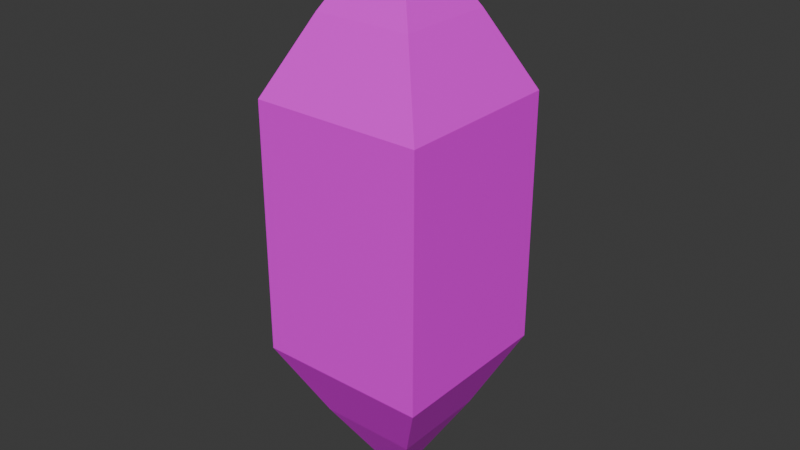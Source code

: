 # Source: savecrystal.blend  (saved by Blender 4.2.66; exported with 4.5.12 LTS)
import bpy
from mathutils import Matrix  # noqa: F401  (used for matrix-valued properties, if any)

bpy.ops.wm.read_factory_settings(use_empty=True)
scene = bpy.context.scene
scene.name = 'Scene'

# ---- collections
col_collection = bpy.data.collections.new('Collection'); scene.collection.children.link(col_collection)

# ---- images (referenced by path relative to the original .blend; pixels are not part of the script)
import os
ASSET_DIR = os.environ.get("B2B_ASSET_DIR", "")  # directory of the original .blend (textures are referenced by path, not embedded)
HERE = os.path.dirname(os.path.abspath(__file__))  # packed textures are extracted next to this script under _unpacked/

def load_image(name, relpath, width, height, colorspace="sRGB"):
    """Load a texture the original file referenced (path relative to the .blend, or extracted next to this script)."""
    p = next((c for c in (os.path.join(HERE, relpath), os.path.join(ASSET_DIR, relpath)) if relpath and os.path.exists(c)), "")
    if p:
        img = bpy.data.images.load(p, check_existing=True)
        img.name = name
    else:  # same state as the original file: an image datablock whose file is absent (Cycles renders it pink)
        img = bpy.data.images.new(name, width, height)
        img.source = "FILE"
        img.filepath = "//" + (relpath or name)
    img.colorspace_settings.name = colorspace
    return img
img_savecrystal_png = load_image('savecrystal.png', 'savecrystal.png', 1024, 1024, 'sRGB')

# ---- materials (node trees are filled in below, after node groups)
mat_crystal = bpy.data.materials.new('crystal')

# ---- material node trees
mat_crystal.use_nodes = True; mat_crystal.node_tree.nodes.clear()
_N = mat_crystal.node_tree.nodes; _L = mat_crystal.node_tree.links
n0 = _N.new('ShaderNodeBsdfPrincipled'); n0.name = 'Principled BSDF'; n0.location = (10, 300)
n1 = _N.new('ShaderNodeOutputMaterial'); n1.name = 'Material Output'; n1.location = (300, 300)
n2 = _N.new('ShaderNodeTexImage'); n2.name = 'Image Texture'; n2.location = (-280, 280)
n2.image = img_savecrystal_png
n2.interpolation = 'Closest'
_L.new(n0.outputs[0], n1.inputs[0])
_L.new(n2.outputs[0], n0.inputs[0])
n1.is_active_output = True

# ---- world
world_world = bpy.data.worlds.new('World'); scene.world = world_world
world_world.use_nodes = True; world_world.node_tree.nodes.clear()
_N = world_world.node_tree.nodes; _L = world_world.node_tree.links
n0 = _N.new('ShaderNodeOutputWorld'); n0.name = 'World Output'; n0.location = (300, 300)
n1 = _N.new('ShaderNodeBackground'); n1.name = 'Background'; n1.location = (10, 300)
n1.inputs[0].default_value = (0.05088, 0.05088, 0.05088, 1.0)
_L.new(n1.outputs[0], n0.inputs[0])
n0.is_active_output = True
world_world.color = (0.05088, 0.05088, 0.05088)
world_world.sun_shadow_jitter_overblur = 0.0

# ---- meshes
me_cube_001 = bpy.data.meshes.new('Cube.001')
me_cube_001.from_pydata([(-1.0, -1.0, 0.0), (-1.0, 1.0, 0.0), (1.0, 1.0, 0.0), (1.0, -1.0, 0.0), (1.0, 1.0, 1.469), (1.0, -1.0, 1.469), (-1.0, 1.0, 1.469), (-1.0, -1.0, 1.469), (0.5737, -0.5737, 2.346), (-0.5737, -0.5737, 2.346), (0.5737, 0.5737, 2.346), (-0.5737, 0.5737, 2.346), (0.0, 0.0, 3.349)], [], [(2, 4, 5, 3), (5, 4, 10, 8), (1, 6, 4, 2), (0, 7, 6, 1), (3, 5, 7, 0), (8, 10, 12), (4, 6, 11, 10), (6, 7, 9, 11), (7, 5, 8, 9), (11, 9, 12), (9, 8, 12), (10, 11, 12)])
_uv = me_cube_001.uv_layers.new(name='UVMap')
_uv.uv.foreach_set('vector', [0.7892, 0.007326, 0.7892, 0.4318, 0.2115, 0.4318, 0.2115, 0.007326, 0.2115, 0.4318, 0.7892, 0.4318, 0.6661, 0.6851, 0.3346, 0.6851, 0.2113, 0.007439, 0.2113, 0.4363, 0.7951, 0.4363, 0.7951, 0.007439, 0.1951, 0.01657, 0.1951, 0.4402, 0.7718, 0.4402, 0.7718, 0.01657, 0.7951, 0.007439, 0.7951, 0.4363, 0.2113, 0.4363, 0.2113, 0.007439, 0.3346, 0.6851, 0.6661, 0.6851, 0.5003, 0.9747, 0.7951, 0.4363, 0.2113, 0.4363, 0.2185, 0.6922, 0.7879, 0.6922, 0.7718, 0.4402, 0.1951, 0.4402, 0.318, 0.693, 0.6489, 0.693, 0.2113, 0.4363, 0.7951, 0.4363, 0.7879, 0.6922, 0.2185, 0.6922, 0.6489, 0.693, 0.318, 0.693, 0.4835, 0.9822, 0.2185, 0.6922, 0.7879, 0.6922, 0.5032, 0.9849, 0.7879, 0.6922, 0.2185, 0.6922, 0.5032, 0.9849])
me_cube_001.materials.append(mat_crystal)
me_cube_001.update()

# ---- objects
ob_cube = bpy.data.objects.new('Cube', me_cube_001)

# ---- transforms, parenting, visibility, modifiers, constraints
ob_cube.location = (0.0, 0.0, 7.445)
_m = ob_cube.modifiers.new('Mirror', 'MIRROR')
_m.use_axis = (False, False, True)

# ---- collection membership
col_collection.objects.link(ob_cube)

# ---- scene / render settings (as saved in the file)
scene.frame_start = 1; scene.frame_end = 120; scene.frame_set(92)
scene.render.engine = 'BLENDER_EEVEE_NEXT'
bpy.context.view_layer.update()

# ---- added for rendering (the .blend has no active camera and no usable light): camera, sun
cam_auto = bpy.data.cameras.new('AutoCamera')
cam_auto.lens = 50.0
cam_auto.sensor_width = 36.0
cam_auto.clip_end = 1000.0
ob_auto_camera = bpy.data.objects.new('AutoCamera', cam_auto)
scene.collection.objects.link(ob_auto_camera)
ob_auto_camera.location = (6.72693, -8.07232, 12.8266)
ob_auto_camera.rotation_euler = (1.09748, -7.21219e-08, 0.694738)
scene.camera = ob_auto_camera
light_auto_sun = bpy.data.lights.new('AutoSun', 'SUN')
light_auto_sun.energy = 3.0
light_auto_sun.angle = 0.0523599
ob_auto_sun = bpy.data.objects.new('AutoSun', light_auto_sun)
scene.collection.objects.link(ob_auto_sun)
ob_auto_sun.rotation_euler = (0.872665, 0.174533, 0.523599)
bpy.context.view_layer.update()
